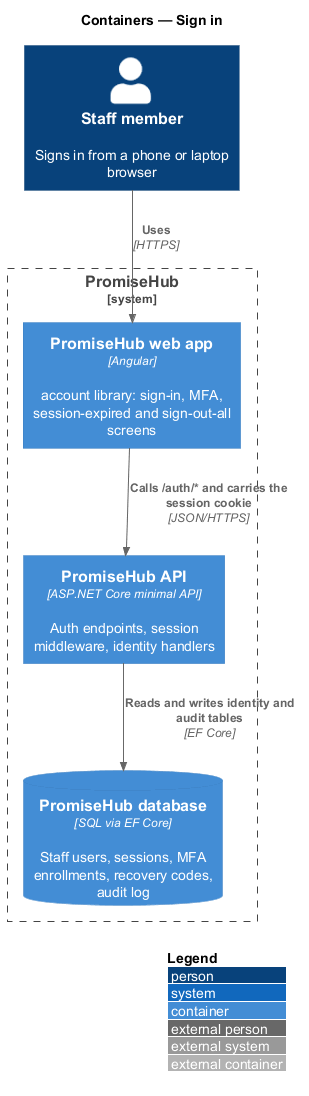

The diagram above was rendered by PlantUML. Its source (embedded in the PNG):
@startuml
!include <C4/C4_Container>
LAYOUT_WITH_LEGEND()
title Containers — Sign in

Person(staff, "Staff member", "Signs in from a phone or laptop browser")
System_Boundary(promisehub, "PromiseHub") {
  Container(web, "PromiseHub web app", "Angular", "account library: sign-in, MFA, session-expired and sign-out-all screens")
  Container(api, "PromiseHub API", "ASP.NET Core minimal API", "Auth endpoints, session middleware, identity handlers")
  ContainerDb(db, "PromiseHub database", "SQL via EF Core", "Staff users, sessions, MFA enrollments, recovery codes, audit log")
}
Rel(staff, web, "Uses", "HTTPS")
Rel(web, api, "Calls /auth/* and carries the session cookie", "JSON/HTTPS")
Rel(api, db, "Reads and writes identity and audit tables", "EF Core")
@enduml